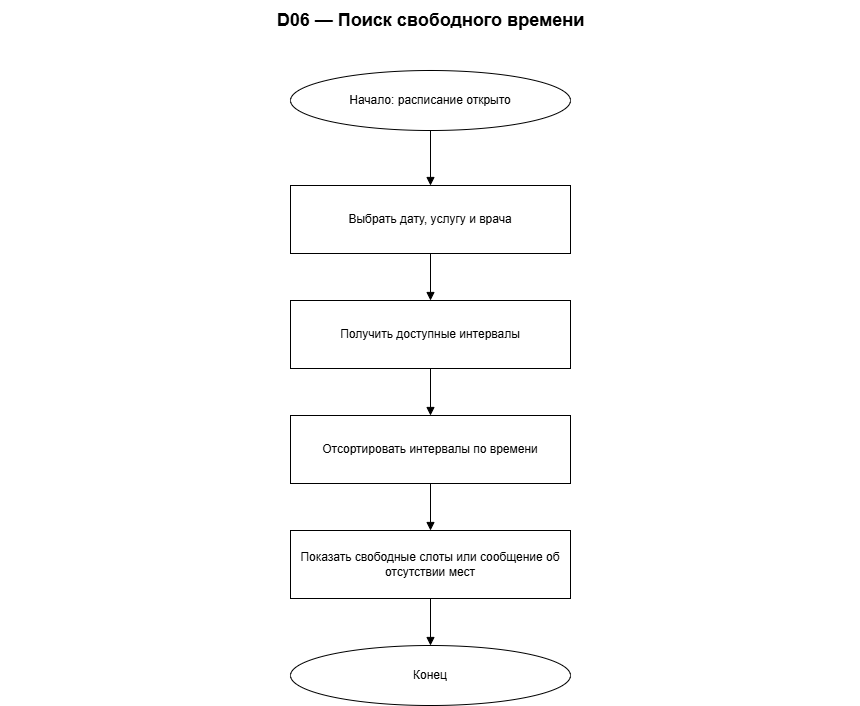

The diagram above was exported from draw.io. Its source (the exported page's mxGraphModel, read from the mxfile embedded in the PNG):
<mxGraphModel dx="1078" dy="833" grid="1" gridSize="10" guides="1" tooltips="1" connect="1" arrows="1" fold="1" page="1" pageScale="1" pageWidth="900" pageHeight="810" math="0" shadow="0">
  <root>
    <mxCell id="0" />
    <mxCell id="1" parent="0" />
    <mxCell id="title" parent="1" style="text;html=1;strokeColor=none;fillColor=none;fontSize=18;fontStyle=1;align=center;verticalAlign=middle;" value="D06 — Поиск свободного времени" vertex="1">
      <mxGeometry height="40" width="860" x="20" y="10" as="geometry" />
    </mxCell>
    <mxCell id="n0" parent="1" style="ellipse;whiteSpace=wrap;html=1;fillColor=#ffffff;strokeColor=#000000;fontColor=#000000;" value="Начало: расписание открыто" vertex="1">
      <mxGeometry height="60" width="280" x="310" y="80" as="geometry" />
    </mxCell>
    <mxCell id="n1" parent="1" style="parallelogram;whiteSpace=wrap;html=1;fillColor=#ffffff;strokeColor=#000000;fontColor=#000000;" value="Выбрать дату, услугу и врача" vertex="1">
      <mxGeometry height="68" width="280" x="310" y="195" as="geometry" />
    </mxCell>
    <mxCell id="n2" parent="1" style="rounded=0;whiteSpace=wrap;html=1;fillColor=#ffffff;strokeColor=#000000;fontColor=#000000;" value="Получить доступные интервалы" vertex="1">
      <mxGeometry height="68" width="280" x="310" y="310" as="geometry" />
    </mxCell>
    <mxCell id="n3" parent="1" style="rounded=0;whiteSpace=wrap;html=1;fillColor=#ffffff;strokeColor=#000000;fontColor=#000000;" value="Отсортировать интервалы по времени" vertex="1">
      <mxGeometry height="68" width="280" x="310" y="425" as="geometry" />
    </mxCell>
    <mxCell id="n4" parent="1" style="rounded=0;whiteSpace=wrap;html=1;fillColor=#ffffff;strokeColor=#000000;fontColor=#000000;" value="Показать свободные слоты или сообщение об отсутствии мест" vertex="1">
      <mxGeometry height="68" width="280" x="310" y="540" as="geometry" />
    </mxCell>
    <mxCell id="n5" parent="1" style="ellipse;whiteSpace=wrap;html=1;fillColor=#ffffff;strokeColor=#000000;fontColor=#000000;" value="Конец" vertex="1">
      <mxGeometry height="60" width="280" x="310" y="655" as="geometry" />
    </mxCell>
    <mxCell id="edge0" edge="1" parent="1" source="n0" style="edgeStyle=orthogonalEdgeStyle;rounded=0;orthogonalLoop=1;jettySize=auto;html=1;strokeColor=#000000;fontColor=#000000;endArrow=block;exitX=0.5;exitY=1;exitDx=0;exitDy=0;entryX=0.5;entryY=0;entryDx=0;entryDy=0;" target="n1" value="">
      <mxGeometry relative="1" as="geometry" />
    </mxCell>
    <mxCell id="edge1" edge="1" parent="1" source="n1" style="edgeStyle=orthogonalEdgeStyle;rounded=0;orthogonalLoop=1;jettySize=auto;html=1;strokeColor=#000000;fontColor=#000000;endArrow=block;exitX=0.5;exitY=1;exitDx=0;exitDy=0;entryX=0.5;entryY=0;entryDx=0;entryDy=0;" target="n2" value="">
      <mxGeometry relative="1" as="geometry" />
    </mxCell>
    <mxCell id="edge2" edge="1" parent="1" source="n2" style="edgeStyle=orthogonalEdgeStyle;rounded=0;orthogonalLoop=1;jettySize=auto;html=1;strokeColor=#000000;fontColor=#000000;endArrow=block;exitX=0.5;exitY=1;exitDx=0;exitDy=0;entryX=0.5;entryY=0;entryDx=0;entryDy=0;" target="n3" value="">
      <mxGeometry relative="1" as="geometry" />
    </mxCell>
    <mxCell id="edge3" edge="1" parent="1" source="n3" style="edgeStyle=orthogonalEdgeStyle;rounded=0;orthogonalLoop=1;jettySize=auto;html=1;strokeColor=#000000;fontColor=#000000;endArrow=block;exitX=0.5;exitY=1;exitDx=0;exitDy=0;entryX=0.5;entryY=0;entryDx=0;entryDy=0;" target="n4" value="">
      <mxGeometry relative="1" as="geometry" />
    </mxCell>
    <mxCell id="edge4" edge="1" parent="1" source="n4" style="edgeStyle=orthogonalEdgeStyle;rounded=0;orthogonalLoop=1;jettySize=auto;html=1;strokeColor=#000000;fontColor=#000000;endArrow=block;exitX=0.5;exitY=1;exitDx=0;exitDy=0;entryX=0.5;entryY=0;entryDx=0;entryDy=0;" target="n5" value="">
      <mxGeometry relative="1" as="geometry" />
    </mxCell>
  </root>
</mxGraphModel>